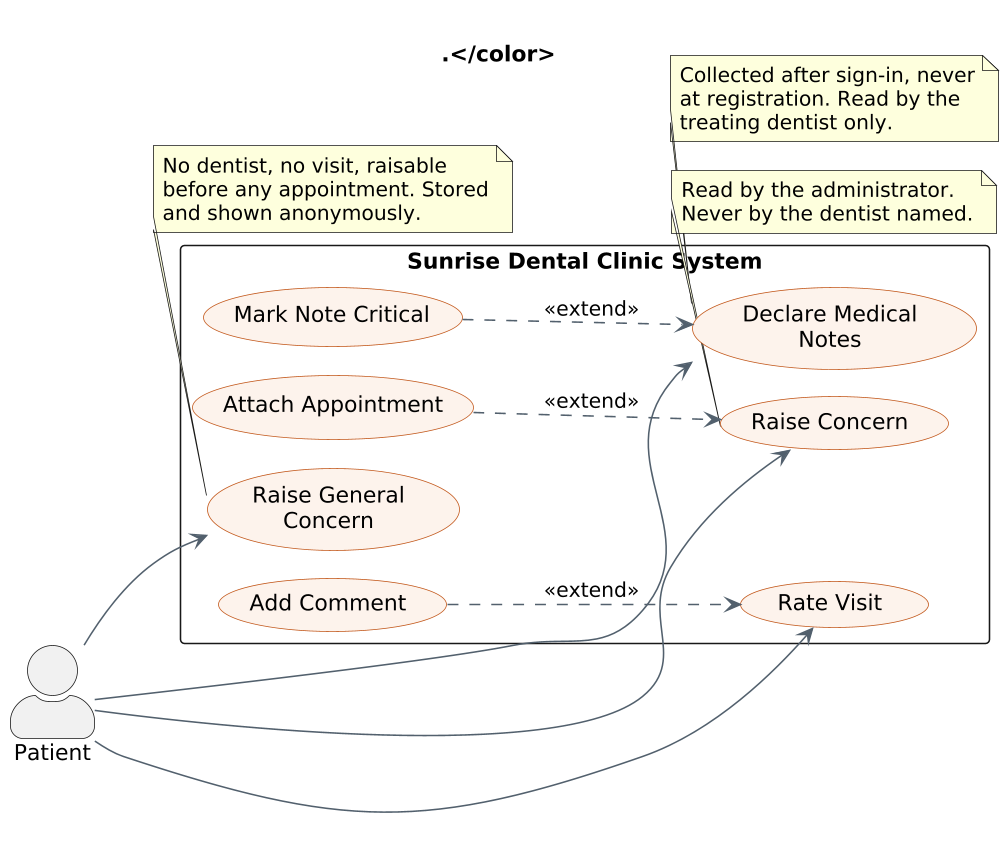

The diagram above was rendered by PlantUML. Its source (embedded in the PNG):
@startuml use_case_patient_feedback
' Sunrise Dental Clinic - Use Case Diagram: Patient - notes, concerns, ratings
' Source of truth: modular/docs/use-case-diagram.md
!pragma layout smetana
skinparam dpi 150
skinparam backgroundColor #FFFFFF
skinparam shadowing false
skinparam packageStyle rectangle
skinparam actorStyle awesome
skinparam nodesep 18
skinparam ranksep 70
skinparam usecase {
  BackgroundColor #FDF3EC
  BorderColor #C2571A
  ArrowColor #52606D
}

left to right direction
' invisible title: reserves top margin so an actor at the
' upper edge is not clipped by the render bounds
title <color:#FFFFFF>.\n.</color>

actor "Patient" as PT

rectangle "Sunrise Dental Clinic System" {
  usecase "Declare Medical\nNotes" as UC_NOTES
  usecase "Mark Note Critical" as UC_CRIT
  usecase "Raise Concern" as UC_CMP
  usecase "Attach Appointment" as UC_ATTACH
  usecase "Raise General\nConcern" as UC_GEN
  usecase "Rate Visit" as UC_RATE
  usecase "Add Comment" as UC_COMMENT
}

PT --> UC_NOTES
PT --> UC_CMP
PT --> UC_GEN
PT --> UC_RATE

UC_CRIT    ..> UC_NOTES : <<extend>>
UC_ATTACH  ..> UC_CMP   : <<extend>>
UC_COMMENT ..> UC_RATE  : <<extend>>

note bottom of UC_NOTES
  Collected after sign-in, never
  at registration. Read by the
  treating dentist only.
end note

note bottom of UC_CMP
  Read by the administrator.
  Never by the dentist named.
end note

note bottom of UC_GEN
  No dentist, no visit, raisable
  before any appointment. Stored
  and shown anonymously.
end note
@enduml